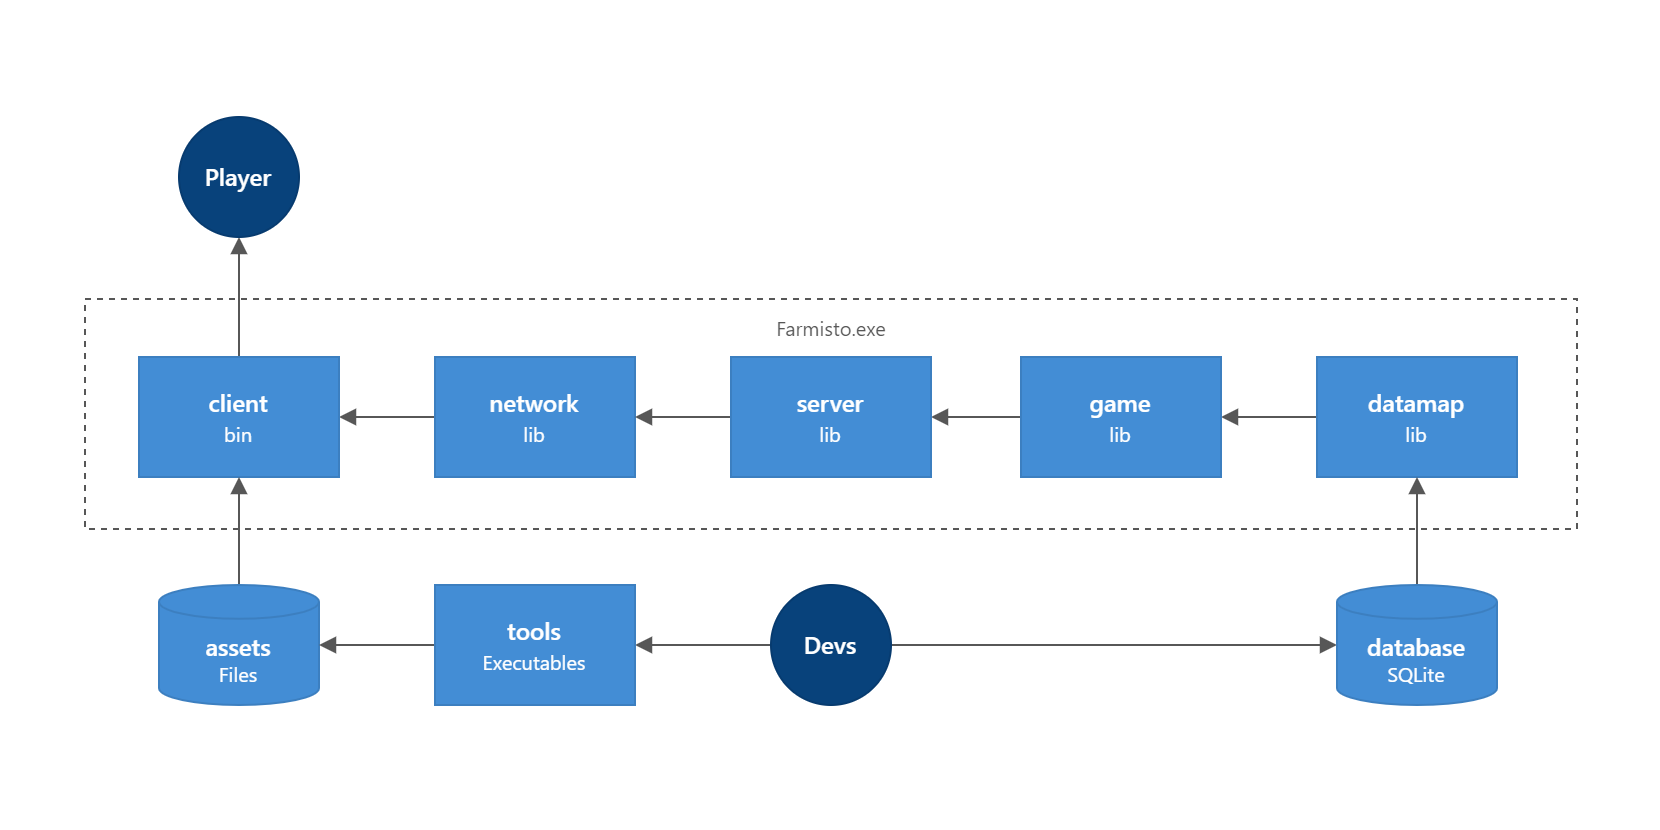

The diagram above was exported from draw.io. Its source (the exported page's mxGraphModel, read from the mxfile embedded in the PNG):
<mxGraphModel dx="2062" dy="1640" grid="0" gridSize="10" guides="1" tooltips="1" connect="1" arrows="1" fold="1" page="1" pageScale="1" pageWidth="830" pageHeight="415" background="none" math="0" shadow="0">
  <root>
    <mxCell id="IggVJ3w_b6OHo7DhrCMN-0" />
    <mxCell id="IggVJ3w_b6OHo7DhrCMN-1" parent="IggVJ3w_b6OHo7DhrCMN-0" />
    <mxCell id="CScvsgWcZdTYaR4xaQvo-0" value="" style="rounded=0;whiteSpace=wrap;html=1;fontFamily=segoe ui;fontSource=https%3A%2F%2Ffonts.googleapis.com%2Fcss%3Ffamily%3Dsegoe%2Bui;fontSize=10;dashed=1;strokeWidth=1;perimeterSpacing=0;fillColor=none;strokeColor=#575757;" vertex="1" parent="IggVJ3w_b6OHo7DhrCMN-1">
      <mxGeometry x="42" y="-266" width="746" height="115" as="geometry" />
    </mxCell>
    <mxCell id="IAGPOL28E03qj6wSHZYS-13" style="edgeStyle=orthogonalEdgeStyle;shape=connector;rounded=0;orthogonalLoop=1;jettySize=auto;html=1;exitX=0;exitY=0.5;exitDx=0;exitDy=0;entryX=1;entryY=0.5;entryDx=0;entryDy=0;labelBackgroundColor=default;strokeColor=#575757;strokeWidth=1;fontFamily=segoe ui semibold;fontSource=https%3A%2F%2Ffonts.googleapis.com%2Fcss%3Ffamily%3Dsegoe%2Bui%2Bsemibold;fontSize=10;fontColor=#FFFFFF;endArrow=block;endFill=1;" edge="1" parent="IggVJ3w_b6OHo7DhrCMN-1" source="0AlV2Wg375ZIy0QGSj0V-0" target="Fwk7GPP91sVF4Ro_rp36-7">
      <mxGeometry relative="1" as="geometry" />
    </mxCell>
    <mxCell id="0AlV2Wg375ZIy0QGSj0V-0" value="&lt;p style=&quot;line-height: 1.4;&quot;&gt;&lt;font data-font-src=&quot;https://fonts.googleapis.com/css?family=segoe+ui+semibold&quot; face=&quot;segoe ui semibold&quot; style=&quot;font-size: 12px;&quot;&gt;datamap&lt;/font&gt;&lt;br&gt;&lt;font style=&quot;font-size: 10px;&quot;&gt;lib&lt;/font&gt;&lt;/p&gt;" style="rounded=0;whiteSpace=wrap;html=1;strokeColor=#3c7fc0;fontFamily=segoe ui;fontSize=10;fontColor=#ffffff;fillColor=#438dd5;fontSource=https%3A%2F%2Ffonts.googleapis.com%2Fcss%3Ffamily%3Dsegoe%2Bui;" vertex="1" parent="IggVJ3w_b6OHo7DhrCMN-1">
      <mxGeometry x="658" y="-237" width="100" height="60" as="geometry" />
    </mxCell>
    <mxCell id="IAGPOL28E03qj6wSHZYS-16" style="edgeStyle=orthogonalEdgeStyle;shape=connector;rounded=0;orthogonalLoop=1;jettySize=auto;html=1;exitX=0;exitY=0.5;exitDx=0;exitDy=0;labelBackgroundColor=default;strokeColor=#575757;strokeWidth=1;fontFamily=segoe ui semibold;fontSource=https%3A%2F%2Ffonts.googleapis.com%2Fcss%3Ffamily%3Dsegoe%2Bui%2Bsemibold;fontSize=10;fontColor=#FFFFFF;endArrow=block;endFill=1;" edge="1" parent="IggVJ3w_b6OHo7DhrCMN-1" source="0AlV2Wg375ZIy0QGSj0V-2" target="0AlV2Wg375ZIy0QGSj0V-3">
      <mxGeometry relative="1" as="geometry" />
    </mxCell>
    <mxCell id="0AlV2Wg375ZIy0QGSj0V-2" value="&lt;p style=&quot;line-height: 1.4;&quot;&gt;&lt;font data-font-src=&quot;https://fonts.googleapis.com/css?family=segoe+ui+semibold&quot; face=&quot;segoe ui semibold&quot; style=&quot;font-size: 12px;&quot;&gt;network&lt;/font&gt;&lt;br&gt;&lt;font style=&quot;font-size: 10px;&quot;&gt;lib&lt;/font&gt;&lt;/p&gt;" style="rounded=0;whiteSpace=wrap;html=1;strokeColor=#3c7fc0;fontFamily=segoe ui;fontSize=10;fontColor=#ffffff;fillColor=#438dd5;fontSource=https%3A%2F%2Ffonts.googleapis.com%2Fcss%3Ffamily%3Dsegoe%2Bui;" vertex="1" parent="IggVJ3w_b6OHo7DhrCMN-1">
      <mxGeometry x="217" y="-237" width="100" height="60" as="geometry" />
    </mxCell>
    <mxCell id="IAGPOL28E03qj6wSHZYS-10" style="edgeStyle=orthogonalEdgeStyle;shape=connector;rounded=0;orthogonalLoop=1;jettySize=auto;html=1;exitX=0.5;exitY=0;exitDx=0;exitDy=0;entryX=0.5;entryY=1;entryDx=0;entryDy=0;labelBackgroundColor=default;strokeColor=#575757;strokeWidth=1;fontFamily=segoe ui semibold;fontSource=https%3A%2F%2Ffonts.googleapis.com%2Fcss%3Ffamily%3Dsegoe%2Bui%2Bsemibold;fontSize=10;fontColor=#FFFFFF;endArrow=block;endFill=1;" edge="1" parent="IggVJ3w_b6OHo7DhrCMN-1" source="0AlV2Wg375ZIy0QGSj0V-3" target="W91mvkGmZO6S-dB9fiqv-0">
      <mxGeometry relative="1" as="geometry" />
    </mxCell>
    <mxCell id="0AlV2Wg375ZIy0QGSj0V-3" value="&lt;p style=&quot;line-height: 1.4;&quot;&gt;&lt;font data-font-src=&quot;https://fonts.googleapis.com/css?family=segoe+ui+semibold&quot; face=&quot;segoe ui semibold&quot; style=&quot;font-size: 12px;&quot;&gt;client&lt;/font&gt;&lt;br&gt;&lt;font style=&quot;font-size: 10px;&quot;&gt;bin&lt;/font&gt;&lt;/p&gt;" style="rounded=0;whiteSpace=wrap;html=1;strokeColor=#3c7fc0;fontFamily=segoe ui;fontSize=10;fontColor=#ffffff;fillColor=#438dd5;fontSource=https%3A%2F%2Ffonts.googleapis.com%2Fcss%3Ffamily%3Dsegoe%2Bui;" vertex="1" parent="IggVJ3w_b6OHo7DhrCMN-1">
      <mxGeometry x="69" y="-237" width="100" height="60" as="geometry" />
    </mxCell>
    <mxCell id="W91mvkGmZO6S-dB9fiqv-0" value="&lt;font data-font-src=&quot;https://fonts.googleapis.com/css?family=segoe+ui+semibold&quot; face=&quot;segoe ui semibold&quot;&gt;&lt;font size=&quot;1&quot; style=&quot;&quot;&gt;&lt;b style=&quot;font-size: 12px;&quot;&gt;Player&lt;/b&gt;&lt;/font&gt;&lt;/font&gt;" style="ellipse;whiteSpace=wrap;html=1;aspect=fixed;strokeColor=#073b6f;fontFamily=segoe ui;fontSize=12;fillColor=#08427b;fontColor=#ffffff;fontSource=https%3A%2F%2Ffonts.googleapis.com%2Fcss%3Ffamily%3Dsegoe%2Bui;" vertex="1" parent="IggVJ3w_b6OHo7DhrCMN-1">
      <mxGeometry x="89" y="-357" width="60" height="60" as="geometry" />
    </mxCell>
    <mxCell id="IAGPOL28E03qj6wSHZYS-11" style="edgeStyle=orthogonalEdgeStyle;shape=connector;rounded=0;orthogonalLoop=1;jettySize=auto;html=1;exitX=1;exitY=0.5;exitDx=0;exitDy=0;entryX=0;entryY=0.5;entryDx=0;entryDy=0;entryPerimeter=0;labelBackgroundColor=default;strokeColor=#575757;strokeWidth=1;fontFamily=segoe ui semibold;fontSource=https%3A%2F%2Ffonts.googleapis.com%2Fcss%3Ffamily%3Dsegoe%2Bui%2Bsemibold;fontSize=10;fontColor=#FFFFFF;endArrow=block;endFill=1;" edge="1" parent="IggVJ3w_b6OHo7DhrCMN-1" source="is-tK3E225hRGFC95QEY-0" target="ePsFUIhYhHSWMReRixX3-0">
      <mxGeometry relative="1" as="geometry" />
    </mxCell>
    <mxCell id="IAGPOL28E03qj6wSHZYS-18" style="edgeStyle=orthogonalEdgeStyle;shape=connector;rounded=0;orthogonalLoop=1;jettySize=auto;html=1;entryX=1;entryY=0.5;entryDx=0;entryDy=0;labelBackgroundColor=default;strokeColor=#575757;strokeWidth=1;fontFamily=segoe ui semibold;fontSource=https%3A%2F%2Ffonts.googleapis.com%2Fcss%3Ffamily%3Dsegoe%2Bui%2Bsemibold;fontSize=10;fontColor=#FFFFFF;endArrow=block;endFill=1;" edge="1" parent="IggVJ3w_b6OHo7DhrCMN-1" source="is-tK3E225hRGFC95QEY-0" target="IAGPOL28E03qj6wSHZYS-2">
      <mxGeometry relative="1" as="geometry" />
    </mxCell>
    <mxCell id="is-tK3E225hRGFC95QEY-0" value="&lt;font data-font-src=&quot;https://fonts.googleapis.com/css?family=segoe+ui+semibold&quot; face=&quot;segoe ui semibold&quot;&gt;&lt;font size=&quot;1&quot; style=&quot;&quot;&gt;&lt;b style=&quot;font-size: 12px;&quot;&gt;Devs&lt;br&gt;&lt;/b&gt;&lt;/font&gt;&lt;/font&gt;" style="ellipse;whiteSpace=wrap;html=1;aspect=fixed;strokeColor=#073b6f;fontFamily=segoe ui;fontSize=12;fillColor=#08427b;fontColor=#ffffff;fontSource=https%3A%2F%2Ffonts.googleapis.com%2Fcss%3Ffamily%3Dsegoe%2Bui;" vertex="1" parent="IggVJ3w_b6OHo7DhrCMN-1">
      <mxGeometry x="385" y="-123" width="60" height="60" as="geometry" />
    </mxCell>
    <mxCell id="IAGPOL28E03qj6wSHZYS-12" style="edgeStyle=orthogonalEdgeStyle;shape=connector;rounded=0;orthogonalLoop=1;jettySize=auto;html=1;exitX=0.5;exitY=0;exitDx=0;exitDy=0;exitPerimeter=0;labelBackgroundColor=default;strokeColor=#575757;strokeWidth=1;fontFamily=segoe ui semibold;fontSource=https%3A%2F%2Ffonts.googleapis.com%2Fcss%3Ffamily%3Dsegoe%2Bui%2Bsemibold;fontSize=10;fontColor=#FFFFFF;endArrow=block;endFill=1;" edge="1" parent="IggVJ3w_b6OHo7DhrCMN-1" source="ePsFUIhYhHSWMReRixX3-0" target="0AlV2Wg375ZIy0QGSj0V-0">
      <mxGeometry relative="1" as="geometry" />
    </mxCell>
    <mxCell id="ePsFUIhYhHSWMReRixX3-0" value="&lt;font style=&quot;&quot;&gt;&lt;font data-font-src=&quot;https://fonts.googleapis.com/css?family=segoe+ui+semibold&quot; face=&quot;segoe ui semibold&quot; style=&quot;font-size: 12px;&quot;&gt;database&lt;/font&gt;&lt;br&gt;&lt;font style=&quot;&quot;&gt;&lt;font style=&quot;font-size: 10px;&quot;&gt;SQLite&lt;/font&gt;&lt;br&gt;&lt;/font&gt;&lt;/font&gt;" style="shape=cylinder3;whiteSpace=wrap;html=1;boundedLbl=1;backgroundOutline=1;size=8.44827586206901;strokeColor=#3c7fc0;fontFamily=segoe ui;fontSource=https%3A%2F%2Ffonts.googleapis.com%2Fcss%3Ffamily%3Dsegoe%2Bui;fontSize=10;fontColor=#ffffff;fillColor=#438dd5;" vertex="1" parent="IggVJ3w_b6OHo7DhrCMN-1">
      <mxGeometry x="668" y="-123" width="80" height="60" as="geometry" />
    </mxCell>
    <mxCell id="IAGPOL28E03qj6wSHZYS-9" style="edgeStyle=orthogonalEdgeStyle;shape=connector;rounded=0;orthogonalLoop=1;jettySize=auto;html=1;exitX=0.5;exitY=0;exitDx=0;exitDy=0;exitPerimeter=0;labelBackgroundColor=default;strokeColor=#575757;strokeWidth=1;fontFamily=segoe ui semibold;fontSource=https%3A%2F%2Ffonts.googleapis.com%2Fcss%3Ffamily%3Dsegoe%2Bui%2Bsemibold;fontSize=10;fontColor=#FFFFFF;endArrow=block;endFill=1;" edge="1" parent="IggVJ3w_b6OHo7DhrCMN-1" source="ePsFUIhYhHSWMReRixX3-3" target="0AlV2Wg375ZIy0QGSj0V-3">
      <mxGeometry relative="1" as="geometry" />
    </mxCell>
    <mxCell id="ePsFUIhYhHSWMReRixX3-3" value="&lt;font style=&quot;&quot;&gt;&lt;font face=&quot;segoe ui semibold&quot;&gt;&lt;span style=&quot;font-size: 12px;&quot;&gt;assets&lt;/span&gt;&lt;/font&gt;&lt;br&gt;&lt;font style=&quot;&quot;&gt;&lt;font style=&quot;font-size: 10px;&quot;&gt;Files&lt;/font&gt;&lt;br&gt;&lt;/font&gt;&lt;/font&gt;" style="shape=cylinder3;whiteSpace=wrap;html=1;boundedLbl=1;backgroundOutline=1;size=8.44827586206901;strokeColor=#3c7fc0;fontFamily=segoe ui;fontSource=https%3A%2F%2Ffonts.googleapis.com%2Fcss%3Ffamily%3Dsegoe%2Bui;fontSize=10;fontColor=#ffffff;fillColor=#438dd5;" vertex="1" parent="IggVJ3w_b6OHo7DhrCMN-1">
      <mxGeometry x="79" y="-123" width="80" height="60" as="geometry" />
    </mxCell>
    <mxCell id="IAGPOL28E03qj6wSHZYS-14" style="edgeStyle=orthogonalEdgeStyle;shape=connector;rounded=0;orthogonalLoop=1;jettySize=auto;html=1;exitX=0;exitY=0.5;exitDx=0;exitDy=0;labelBackgroundColor=default;strokeColor=#575757;strokeWidth=1;fontFamily=segoe ui semibold;fontSource=https%3A%2F%2Ffonts.googleapis.com%2Fcss%3Ffamily%3Dsegoe%2Bui%2Bsemibold;fontSize=10;fontColor=#FFFFFF;endArrow=block;endFill=1;" edge="1" parent="IggVJ3w_b6OHo7DhrCMN-1" source="Fwk7GPP91sVF4Ro_rp36-7" target="Fwk7GPP91sVF4Ro_rp36-9">
      <mxGeometry relative="1" as="geometry" />
    </mxCell>
    <mxCell id="Fwk7GPP91sVF4Ro_rp36-7" value="&lt;p style=&quot;line-height: 1.4;&quot;&gt;&lt;font data-font-src=&quot;https://fonts.googleapis.com/css?family=segoe+ui+semibold&quot; face=&quot;segoe ui semibold&quot; style=&quot;font-size: 12px;&quot;&gt;game&lt;/font&gt;&lt;br&gt;&lt;font style=&quot;font-size: 10px;&quot;&gt;lib&lt;/font&gt;&lt;/p&gt;" style="rounded=0;whiteSpace=wrap;html=1;strokeColor=#3c7fc0;fontFamily=segoe ui;fontSize=10;fontColor=#ffffff;fillColor=#438dd5;fontSource=https%3A%2F%2Ffonts.googleapis.com%2Fcss%3Ffamily%3Dsegoe%2Bui;" vertex="1" parent="IggVJ3w_b6OHo7DhrCMN-1">
      <mxGeometry x="510" y="-237" width="100" height="60" as="geometry" />
    </mxCell>
    <mxCell id="_2-8_VPlswFa8Bu20hsj-0" value="&lt;font style=&quot;font-size: 10px;&quot;&gt;Farmisto.exe&lt;/font&gt;" style="text;html=1;strokeColor=none;fillColor=none;align=center;verticalAlign=middle;whiteSpace=wrap;rounded=0;fontFamily=segoe ui;fontSource=https%3A%2F%2Ffonts.googleapis.com%2Fcss%3Ffamily%3Dsegoe%2Bui;fontSize=12;fontColor=#575757;" vertex="1" parent="IggVJ3w_b6OHo7DhrCMN-1">
      <mxGeometry x="385" y="-261" width="61" height="18" as="geometry" />
    </mxCell>
    <mxCell id="IAGPOL28E03qj6wSHZYS-15" style="edgeStyle=orthogonalEdgeStyle;shape=connector;rounded=0;orthogonalLoop=1;jettySize=auto;html=1;exitX=0;exitY=0.5;exitDx=0;exitDy=0;entryX=1;entryY=0.5;entryDx=0;entryDy=0;labelBackgroundColor=default;strokeColor=#575757;strokeWidth=1;fontFamily=segoe ui semibold;fontSource=https%3A%2F%2Ffonts.googleapis.com%2Fcss%3Ffamily%3Dsegoe%2Bui%2Bsemibold;fontSize=10;fontColor=#FFFFFF;endArrow=block;endFill=1;" edge="1" parent="IggVJ3w_b6OHo7DhrCMN-1" source="Fwk7GPP91sVF4Ro_rp36-9" target="0AlV2Wg375ZIy0QGSj0V-2">
      <mxGeometry relative="1" as="geometry" />
    </mxCell>
    <mxCell id="Fwk7GPP91sVF4Ro_rp36-9" value="&lt;p style=&quot;line-height: 1.4;&quot;&gt;&lt;font data-font-src=&quot;https://fonts.googleapis.com/css?family=segoe+ui+semibold&quot; face=&quot;segoe ui semibold&quot; style=&quot;font-size: 12px;&quot;&gt;server&lt;/font&gt;&lt;br&gt;&lt;font style=&quot;font-size: 10px;&quot;&gt;lib&lt;/font&gt;&lt;/p&gt;" style="rounded=0;whiteSpace=wrap;html=1;strokeColor=#3c7fc0;fontFamily=segoe ui;fontSize=10;fontColor=#ffffff;fillColor=#438dd5;fontSource=https%3A%2F%2Ffonts.googleapis.com%2Fcss%3Ffamily%3Dsegoe%2Bui;" vertex="1" parent="IggVJ3w_b6OHo7DhrCMN-1">
      <mxGeometry x="365" y="-237" width="100" height="60" as="geometry" />
    </mxCell>
    <mxCell id="IAGPOL28E03qj6wSHZYS-17" style="edgeStyle=orthogonalEdgeStyle;shape=connector;rounded=0;orthogonalLoop=1;jettySize=auto;html=1;exitX=0;exitY=0.5;exitDx=0;exitDy=0;entryX=1;entryY=0.5;entryDx=0;entryDy=0;entryPerimeter=0;labelBackgroundColor=default;strokeColor=#575757;strokeWidth=1;fontFamily=segoe ui semibold;fontSource=https%3A%2F%2Ffonts.googleapis.com%2Fcss%3Ffamily%3Dsegoe%2Bui%2Bsemibold;fontSize=10;fontColor=#FFFFFF;endArrow=block;endFill=1;" edge="1" parent="IggVJ3w_b6OHo7DhrCMN-1" source="IAGPOL28E03qj6wSHZYS-2" target="ePsFUIhYhHSWMReRixX3-3">
      <mxGeometry relative="1" as="geometry" />
    </mxCell>
    <mxCell id="IAGPOL28E03qj6wSHZYS-2" value="&lt;p style=&quot;line-height: 1.4;&quot;&gt;&lt;font face=&quot;segoe ui semibold&quot;&gt;&lt;span style=&quot;font-size: 12px;&quot;&gt;tools&lt;/span&gt;&lt;/font&gt;&lt;br&gt;&lt;font style=&quot;font-size: 10px;&quot;&gt;Executables&lt;/font&gt;&lt;/p&gt;" style="rounded=0;whiteSpace=wrap;html=1;strokeColor=#3c7fc0;fontFamily=segoe ui;fontSize=10;fontColor=#ffffff;fillColor=#438dd5;fontSource=https%3A%2F%2Ffonts.googleapis.com%2Fcss%3Ffamily%3Dsegoe%2Bui;" vertex="1" parent="IggVJ3w_b6OHo7DhrCMN-1">
      <mxGeometry x="217" y="-123" width="100" height="60" as="geometry" />
    </mxCell>
  </root>
</mxGraphModel>